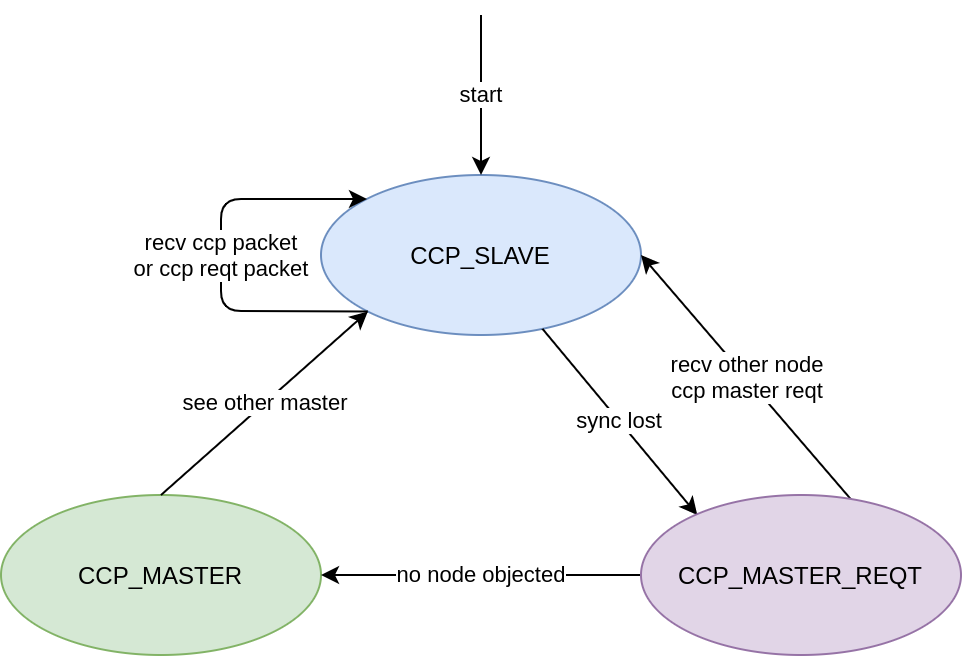

The diagram above was exported from draw.io. Its source (the exported page's mxGraphModel, read from the mxfile embedded in the PNG):
<mxGraphModel dx="774" dy="487" grid="1" gridSize="10" guides="1" tooltips="1" connect="1" arrows="1" fold="1" page="1" pageScale="1" pageWidth="850" pageHeight="1100" math="0" shadow="0">
  <root>
    <mxCell id="0" />
    <mxCell id="1" parent="0" />
    <mxCell id="l6gCDYhH3tu6F4K0rk2w-4" value="&lt;span&gt;CCP_MASTER&lt;/span&gt;" style="ellipse;whiteSpace=wrap;html=1;fillColor=#d5e8d4;strokeColor=#82b366;" parent="1" vertex="1">
      <mxGeometry x="200" y="480" width="160" height="80" as="geometry" />
    </mxCell>
    <mxCell id="l6gCDYhH3tu6F4K0rk2w-5" value="&lt;span&gt;CCP_SLAVE&lt;/span&gt;" style="ellipse;whiteSpace=wrap;html=1;fillColor=#dae8fc;strokeColor=#6c8ebf;" parent="1" vertex="1">
      <mxGeometry x="360" y="320" width="160" height="80" as="geometry" />
    </mxCell>
    <mxCell id="l6gCDYhH3tu6F4K0rk2w-6" value="see other master" style="endArrow=classic;html=1;entryX=0;entryY=1;entryDx=0;entryDy=0;exitX=0.5;exitY=0;exitDx=0;exitDy=0;" parent="1" source="l6gCDYhH3tu6F4K0rk2w-4" target="l6gCDYhH3tu6F4K0rk2w-5" edge="1">
      <mxGeometry width="50" height="50" relative="1" as="geometry">
        <mxPoint x="140" y="370" as="sourcePoint" />
        <mxPoint x="200" y="430" as="targetPoint" />
        <Array as="points" />
      </mxGeometry>
    </mxCell>
    <mxCell id="l6gCDYhH3tu6F4K0rk2w-8" value="sync lost" style="endArrow=classic;html=1;entryX=0.176;entryY=0.125;entryDx=0;entryDy=0;entryPerimeter=0;" parent="1" source="l6gCDYhH3tu6F4K0rk2w-5" target="G1iNKaYL74lVIr0ysC5g-1" edge="1">
      <mxGeometry width="50" height="50" relative="1" as="geometry">
        <mxPoint x="420" y="410" as="sourcePoint" />
        <mxPoint x="660" y="420" as="targetPoint" />
        <Array as="points" />
      </mxGeometry>
    </mxCell>
    <mxCell id="l6gCDYhH3tu6F4K0rk2w-9" value="start" style="endArrow=classic;html=1;" parent="1" target="l6gCDYhH3tu6F4K0rk2w-5" edge="1">
      <mxGeometry width="50" height="50" relative="1" as="geometry">
        <mxPoint x="440" y="240" as="sourcePoint" />
        <mxPoint x="350" y="480" as="targetPoint" />
      </mxGeometry>
    </mxCell>
    <mxCell id="G1iNKaYL74lVIr0ysC5g-2" value="no node objected" style="endArrow=classic;html=1;exitX=0;exitY=0.5;exitDx=0;exitDy=0;entryX=1;entryY=0.5;entryDx=0;entryDy=0;" edge="1" parent="1" source="G1iNKaYL74lVIr0ysC5g-1" target="l6gCDYhH3tu6F4K0rk2w-4">
      <mxGeometry width="50" height="50" relative="1" as="geometry">
        <mxPoint x="520" y="440" as="sourcePoint" />
        <mxPoint x="570" y="390" as="targetPoint" />
      </mxGeometry>
    </mxCell>
    <mxCell id="G1iNKaYL74lVIr0ysC5g-3" value="recv other node&lt;br&gt;ccp master reqt" style="endArrow=classic;html=1;exitX=0.659;exitY=0.034;exitDx=0;exitDy=0;entryX=1;entryY=0.5;entryDx=0;entryDy=0;exitPerimeter=0;" edge="1" parent="1" source="G1iNKaYL74lVIr0ysC5g-1" target="l6gCDYhH3tu6F4K0rk2w-5">
      <mxGeometry width="50" height="50" relative="1" as="geometry">
        <mxPoint x="580" y="450" as="sourcePoint" />
        <mxPoint x="630" y="400" as="targetPoint" />
      </mxGeometry>
    </mxCell>
    <mxCell id="G1iNKaYL74lVIr0ysC5g-1" value="&lt;span&gt;CCP_MASTER_REQT&lt;br&gt;&lt;/span&gt;" style="ellipse;whiteSpace=wrap;html=1;fillColor=#e1d5e7;strokeColor=#9673a6;" vertex="1" parent="1">
      <mxGeometry x="520" y="480" width="160" height="80" as="geometry" />
    </mxCell>
    <mxCell id="G1iNKaYL74lVIr0ysC5g-4" value="recv ccp packet&lt;br&gt;or ccp reqt packet" style="endArrow=classic;html=1;exitX=0;exitY=1;exitDx=0;exitDy=0;" edge="1" parent="1" source="l6gCDYhH3tu6F4K0rk2w-5">
      <mxGeometry width="50" height="50" relative="1" as="geometry">
        <mxPoint x="470" y="410" as="sourcePoint" />
        <mxPoint x="383" y="332" as="targetPoint" />
        <Array as="points">
          <mxPoint x="310" y="388" />
          <mxPoint x="310" y="332" />
        </Array>
      </mxGeometry>
    </mxCell>
  </root>
</mxGraphModel>